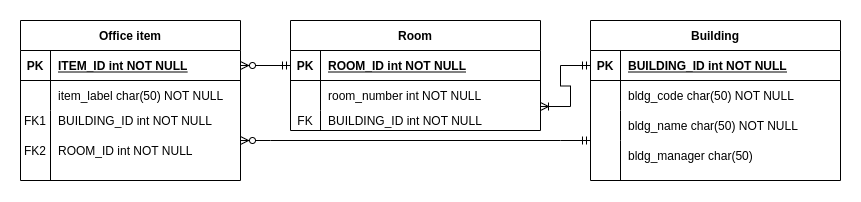

The diagram above was exported from draw.io. Its source (the exported page's mxGraphModel, read from the mxfile embedded in the PNG):
<mxGraphModel dx="1590" dy="773" grid="1" gridSize="10" guides="1" tooltips="1" connect="1" arrows="1" fold="1" page="1" pageScale="1" pageWidth="850" pageHeight="1100" math="0" shadow="0" extFonts="Permanent Marker^https://fonts.googleapis.com/css?family=Permanent+Marker">
  <root>
    <mxCell id="0" />
    <mxCell id="1" parent="0" />
    <mxCell id="PzXpPkI5gqU9WpSkT1D2-156" value="Room" style="shape=table;startSize=30;container=1;collapsible=1;childLayout=tableLayout;fixedRows=1;rowLines=0;fontStyle=1;align=center;resizeLast=1;" parent="1" vertex="1">
      <mxGeometry x="290" y="20" width="250" height="110" as="geometry" />
    </mxCell>
    <mxCell id="PzXpPkI5gqU9WpSkT1D2-157" value="" style="shape=partialRectangle;collapsible=0;dropTarget=0;pointerEvents=0;fillColor=none;points=[[0,0.5],[1,0.5]];portConstraint=eastwest;top=0;left=0;right=0;bottom=1;" parent="PzXpPkI5gqU9WpSkT1D2-156" vertex="1">
      <mxGeometry y="30" width="250" height="30" as="geometry" />
    </mxCell>
    <mxCell id="PzXpPkI5gqU9WpSkT1D2-158" value="PK" style="shape=partialRectangle;overflow=hidden;connectable=0;fillColor=none;top=0;left=0;bottom=0;right=0;fontStyle=1;" parent="PzXpPkI5gqU9WpSkT1D2-157" vertex="1">
      <mxGeometry width="30" height="30" as="geometry">
        <mxRectangle width="30" height="30" as="alternateBounds" />
      </mxGeometry>
    </mxCell>
    <mxCell id="PzXpPkI5gqU9WpSkT1D2-159" value="ROOM_ID int NOT NULL" style="shape=partialRectangle;overflow=hidden;connectable=0;fillColor=none;top=0;left=0;bottom=0;right=0;align=left;spacingLeft=6;fontStyle=5;" parent="PzXpPkI5gqU9WpSkT1D2-157" vertex="1">
      <mxGeometry x="30" width="220" height="30" as="geometry">
        <mxRectangle width="220" height="30" as="alternateBounds" />
      </mxGeometry>
    </mxCell>
    <mxCell id="PzXpPkI5gqU9WpSkT1D2-160" value="" style="shape=partialRectangle;collapsible=0;dropTarget=0;pointerEvents=0;fillColor=none;points=[[0,0.5],[1,0.5]];portConstraint=eastwest;top=0;left=0;right=0;bottom=0;" parent="PzXpPkI5gqU9WpSkT1D2-156" vertex="1">
      <mxGeometry y="60" width="250" height="30" as="geometry" />
    </mxCell>
    <mxCell id="PzXpPkI5gqU9WpSkT1D2-161" value="" style="shape=partialRectangle;overflow=hidden;connectable=0;fillColor=none;top=0;left=0;bottom=0;right=0;" parent="PzXpPkI5gqU9WpSkT1D2-160" vertex="1">
      <mxGeometry width="30" height="30" as="geometry">
        <mxRectangle width="30" height="30" as="alternateBounds" />
      </mxGeometry>
    </mxCell>
    <mxCell id="PzXpPkI5gqU9WpSkT1D2-162" value="room_number int NOT NULL" style="shape=partialRectangle;overflow=hidden;connectable=0;fillColor=none;top=0;left=0;bottom=0;right=0;align=left;spacingLeft=6;" parent="PzXpPkI5gqU9WpSkT1D2-160" vertex="1">
      <mxGeometry x="30" width="220" height="30" as="geometry">
        <mxRectangle width="220" height="30" as="alternateBounds" />
      </mxGeometry>
    </mxCell>
    <mxCell id="PzXpPkI5gqU9WpSkT1D2-163" value="" style="shape=partialRectangle;collapsible=0;dropTarget=0;pointerEvents=0;fillColor=none;points=[[0,0.5],[1,0.5]];portConstraint=eastwest;top=0;left=0;right=0;bottom=0;" parent="PzXpPkI5gqU9WpSkT1D2-156" vertex="1">
      <mxGeometry y="90" width="250" height="20" as="geometry" />
    </mxCell>
    <mxCell id="PzXpPkI5gqU9WpSkT1D2-164" value="" style="shape=partialRectangle;overflow=hidden;connectable=0;fillColor=none;top=0;left=0;bottom=0;right=0;" parent="PzXpPkI5gqU9WpSkT1D2-163" vertex="1">
      <mxGeometry width="30" height="20" as="geometry">
        <mxRectangle width="30" height="20" as="alternateBounds" />
      </mxGeometry>
    </mxCell>
    <mxCell id="PzXpPkI5gqU9WpSkT1D2-165" value="" style="shape=partialRectangle;overflow=hidden;connectable=0;fillColor=none;top=0;left=0;bottom=0;right=0;align=left;spacingLeft=6;" parent="PzXpPkI5gqU9WpSkT1D2-163" vertex="1">
      <mxGeometry x="30" width="220" height="20" as="geometry">
        <mxRectangle width="220" height="20" as="alternateBounds" />
      </mxGeometry>
    </mxCell>
    <mxCell id="PzXpPkI5gqU9WpSkT1D2-166" value="Building" style="shape=table;startSize=30;container=1;collapsible=1;childLayout=tableLayout;fixedRows=1;rowLines=0;fontStyle=1;align=center;resizeLast=1;" parent="1" vertex="1">
      <mxGeometry x="590" y="20" width="250" height="160" as="geometry" />
    </mxCell>
    <mxCell id="PzXpPkI5gqU9WpSkT1D2-167" value="" style="shape=partialRectangle;collapsible=0;dropTarget=0;pointerEvents=0;fillColor=none;points=[[0,0.5],[1,0.5]];portConstraint=eastwest;top=0;left=0;right=0;bottom=1;" parent="PzXpPkI5gqU9WpSkT1D2-166" vertex="1">
      <mxGeometry y="30" width="250" height="30" as="geometry" />
    </mxCell>
    <mxCell id="PzXpPkI5gqU9WpSkT1D2-168" value="PK" style="shape=partialRectangle;overflow=hidden;connectable=0;fillColor=none;top=0;left=0;bottom=0;right=0;fontStyle=1;" parent="PzXpPkI5gqU9WpSkT1D2-167" vertex="1">
      <mxGeometry width="30" height="30" as="geometry">
        <mxRectangle width="30" height="30" as="alternateBounds" />
      </mxGeometry>
    </mxCell>
    <mxCell id="PzXpPkI5gqU9WpSkT1D2-169" value="BUILDING_ID int NOT NULL " style="shape=partialRectangle;overflow=hidden;connectable=0;fillColor=none;top=0;left=0;bottom=0;right=0;align=left;spacingLeft=6;fontStyle=5;" parent="PzXpPkI5gqU9WpSkT1D2-167" vertex="1">
      <mxGeometry x="30" width="220" height="30" as="geometry">
        <mxRectangle width="220" height="30" as="alternateBounds" />
      </mxGeometry>
    </mxCell>
    <mxCell id="PzXpPkI5gqU9WpSkT1D2-170" value="" style="shape=partialRectangle;collapsible=0;dropTarget=0;pointerEvents=0;fillColor=none;points=[[0,0.5],[1,0.5]];portConstraint=eastwest;top=0;left=0;right=0;bottom=0;" parent="PzXpPkI5gqU9WpSkT1D2-166" vertex="1">
      <mxGeometry y="60" width="250" height="30" as="geometry" />
    </mxCell>
    <mxCell id="PzXpPkI5gqU9WpSkT1D2-171" value="" style="shape=partialRectangle;overflow=hidden;connectable=0;fillColor=none;top=0;left=0;bottom=0;right=0;" parent="PzXpPkI5gqU9WpSkT1D2-170" vertex="1">
      <mxGeometry width="30" height="30" as="geometry">
        <mxRectangle width="30" height="30" as="alternateBounds" />
      </mxGeometry>
    </mxCell>
    <mxCell id="PzXpPkI5gqU9WpSkT1D2-172" value="bldg_code char(50) NOT NULL" style="shape=partialRectangle;overflow=hidden;connectable=0;fillColor=none;top=0;left=0;bottom=0;right=0;align=left;spacingLeft=6;" parent="PzXpPkI5gqU9WpSkT1D2-170" vertex="1">
      <mxGeometry x="30" width="220" height="30" as="geometry">
        <mxRectangle width="220" height="30" as="alternateBounds" />
      </mxGeometry>
    </mxCell>
    <mxCell id="PzXpPkI5gqU9WpSkT1D2-173" value="" style="shape=partialRectangle;collapsible=0;dropTarget=0;pointerEvents=0;fillColor=none;points=[[0,0.5],[1,0.5]];portConstraint=eastwest;top=0;left=0;right=0;bottom=0;" parent="PzXpPkI5gqU9WpSkT1D2-166" vertex="1">
      <mxGeometry y="90" width="250" height="30" as="geometry" />
    </mxCell>
    <mxCell id="PzXpPkI5gqU9WpSkT1D2-174" value="" style="shape=partialRectangle;overflow=hidden;connectable=0;fillColor=none;top=0;left=0;bottom=0;right=0;" parent="PzXpPkI5gqU9WpSkT1D2-173" vertex="1">
      <mxGeometry width="30" height="30" as="geometry">
        <mxRectangle width="30" height="30" as="alternateBounds" />
      </mxGeometry>
    </mxCell>
    <mxCell id="PzXpPkI5gqU9WpSkT1D2-175" value="bldg_name char(50) NOT NULL" style="shape=partialRectangle;overflow=hidden;connectable=0;fillColor=none;top=0;left=0;bottom=0;right=0;align=left;spacingLeft=6;" parent="PzXpPkI5gqU9WpSkT1D2-173" vertex="1">
      <mxGeometry x="30" width="220" height="30" as="geometry">
        <mxRectangle width="220" height="30" as="alternateBounds" />
      </mxGeometry>
    </mxCell>
    <mxCell id="PzXpPkI5gqU9WpSkT1D2-176" value="Office item" style="shape=table;startSize=30;container=1;collapsible=1;childLayout=tableLayout;fixedRows=1;rowLines=0;fontStyle=1;align=center;resizeLast=1;" parent="1" vertex="1">
      <mxGeometry x="20" y="20" width="220" height="160" as="geometry" />
    </mxCell>
    <mxCell id="PzXpPkI5gqU9WpSkT1D2-177" value="" style="shape=partialRectangle;collapsible=0;dropTarget=0;pointerEvents=0;fillColor=none;points=[[0,0.5],[1,0.5]];portConstraint=eastwest;top=0;left=0;right=0;bottom=1;" parent="PzXpPkI5gqU9WpSkT1D2-176" vertex="1">
      <mxGeometry y="30" width="220" height="30" as="geometry" />
    </mxCell>
    <mxCell id="PzXpPkI5gqU9WpSkT1D2-178" value="PK" style="shape=partialRectangle;overflow=hidden;connectable=0;fillColor=none;top=0;left=0;bottom=0;right=0;fontStyle=1;" parent="PzXpPkI5gqU9WpSkT1D2-177" vertex="1">
      <mxGeometry width="30" height="30" as="geometry">
        <mxRectangle width="30" height="30" as="alternateBounds" />
      </mxGeometry>
    </mxCell>
    <mxCell id="PzXpPkI5gqU9WpSkT1D2-179" value="ITEM_ID int NOT NULL" style="shape=partialRectangle;overflow=hidden;connectable=0;fillColor=none;top=0;left=0;bottom=0;right=0;align=left;spacingLeft=6;fontStyle=5;" parent="PzXpPkI5gqU9WpSkT1D2-177" vertex="1">
      <mxGeometry x="30" width="190" height="30" as="geometry">
        <mxRectangle width="190" height="30" as="alternateBounds" />
      </mxGeometry>
    </mxCell>
    <mxCell id="PzXpPkI5gqU9WpSkT1D2-180" value="" style="shape=partialRectangle;collapsible=0;dropTarget=0;pointerEvents=0;fillColor=none;points=[[0,0.5],[1,0.5]];portConstraint=eastwest;top=0;left=0;right=0;bottom=0;" parent="PzXpPkI5gqU9WpSkT1D2-176" vertex="1">
      <mxGeometry y="60" width="220" height="30" as="geometry" />
    </mxCell>
    <mxCell id="PzXpPkI5gqU9WpSkT1D2-181" value="" style="shape=partialRectangle;overflow=hidden;connectable=0;fillColor=none;top=0;left=0;bottom=0;right=0;" parent="PzXpPkI5gqU9WpSkT1D2-180" vertex="1">
      <mxGeometry width="30" height="30" as="geometry">
        <mxRectangle width="30" height="30" as="alternateBounds" />
      </mxGeometry>
    </mxCell>
    <mxCell id="PzXpPkI5gqU9WpSkT1D2-182" value="item_label char(50) NOT NULL" style="shape=partialRectangle;overflow=hidden;connectable=0;fillColor=none;top=0;left=0;bottom=0;right=0;align=left;spacingLeft=6;" parent="PzXpPkI5gqU9WpSkT1D2-180" vertex="1">
      <mxGeometry x="30" width="190" height="30" as="geometry">
        <mxRectangle width="190" height="30" as="alternateBounds" />
      </mxGeometry>
    </mxCell>
    <mxCell id="PzXpPkI5gqU9WpSkT1D2-183" value="bldg_manager char(50)" style="shape=partialRectangle;overflow=hidden;connectable=0;fillColor=none;top=0;left=0;bottom=0;right=0;align=left;spacingLeft=6;" parent="1" vertex="1">
      <mxGeometry x="620" y="140" width="220" height="30" as="geometry">
        <mxRectangle width="220" height="30" as="alternateBounds" />
      </mxGeometry>
    </mxCell>
    <mxCell id="PzXpPkI5gqU9WpSkT1D2-184" value="" style="endArrow=none;html=1;rounded=0;" parent="1" edge="1">
      <mxGeometry width="50" height="50" relative="1" as="geometry">
        <mxPoint x="620" y="140" as="sourcePoint" />
        <mxPoint x="620" y="180" as="targetPoint" />
      </mxGeometry>
    </mxCell>
    <mxCell id="PzXpPkI5gqU9WpSkT1D2-185" value="" style="edgeStyle=entityRelationEdgeStyle;fontSize=12;html=1;endArrow=ERzeroToMany;startArrow=ERmandOne;rounded=0;entryX=1;entryY=0.5;entryDx=0;entryDy=0;exitX=0;exitY=0.5;exitDx=0;exitDy=0;" parent="1" source="PzXpPkI5gqU9WpSkT1D2-157" target="PzXpPkI5gqU9WpSkT1D2-177" edge="1">
      <mxGeometry width="100" height="100" relative="1" as="geometry">
        <mxPoint x="310" y="109" as="sourcePoint" />
        <mxPoint x="400" y="170" as="targetPoint" />
      </mxGeometry>
    </mxCell>
    <mxCell id="PzXpPkI5gqU9WpSkT1D2-186" value="" style="edgeStyle=entityRelationEdgeStyle;fontSize=12;html=1;endArrow=ERoneToMany;startArrow=ERmandOne;rounded=0;exitX=0;exitY=0.5;exitDx=0;exitDy=0;entryX=1;entryY=0.867;entryDx=0;entryDy=0;entryPerimeter=0;" parent="1" source="PzXpPkI5gqU9WpSkT1D2-167" target="PzXpPkI5gqU9WpSkT1D2-160" edge="1">
      <mxGeometry width="100" height="100" relative="1" as="geometry">
        <mxPoint x="580" y="150" as="sourcePoint" />
        <mxPoint x="680" y="50" as="targetPoint" />
      </mxGeometry>
    </mxCell>
    <mxCell id="PzXpPkI5gqU9WpSkT1D2-187" value="" style="edgeStyle=entityRelationEdgeStyle;fontSize=12;html=1;endArrow=ERzeroToMany;startArrow=ERmandOne;rounded=0;entryX=1;entryY=0.75;entryDx=0;entryDy=0;exitX=0;exitY=0.75;exitDx=0;exitDy=0;" parent="1" source="PzXpPkI5gqU9WpSkT1D2-166" target="PzXpPkI5gqU9WpSkT1D2-176" edge="1">
      <mxGeometry width="100" height="100" relative="1" as="geometry">
        <mxPoint x="590" y="160" as="sourcePoint" />
        <mxPoint x="200" y="230" as="targetPoint" />
      </mxGeometry>
    </mxCell>
    <mxCell id="PzXpPkI5gqU9WpSkT1D2-188" value="" style="endArrow=none;html=1;rounded=0;" parent="1" edge="1">
      <mxGeometry width="50" height="50" relative="1" as="geometry">
        <mxPoint x="50" y="180" as="sourcePoint" />
        <mxPoint x="50" y="110" as="targetPoint" />
      </mxGeometry>
    </mxCell>
    <mxCell id="PzXpPkI5gqU9WpSkT1D2-190" value="BUILDING_ID int NOT NULL" style="shape=partialRectangle;overflow=hidden;connectable=0;fillColor=none;top=0;left=0;bottom=0;right=0;align=left;spacingLeft=6;" parent="1" vertex="1">
      <mxGeometry x="320" y="110" width="220" height="20" as="geometry">
        <mxRectangle width="220" height="20" as="alternateBounds" />
      </mxGeometry>
    </mxCell>
    <mxCell id="PzXpPkI5gqU9WpSkT1D2-191" value="BUILDING_ID int NOT NULL" style="shape=partialRectangle;overflow=hidden;connectable=0;fillColor=none;top=0;left=0;bottom=0;right=0;align=left;spacingLeft=6;" parent="1" vertex="1">
      <mxGeometry x="50" y="110" width="220" height="20" as="geometry">
        <mxRectangle width="220" height="20" as="alternateBounds" />
      </mxGeometry>
    </mxCell>
    <mxCell id="PzXpPkI5gqU9WpSkT1D2-192" value="ROOM_ID int NOT NULL" style="shape=partialRectangle;overflow=hidden;connectable=0;fillColor=none;top=0;left=0;bottom=0;right=0;align=left;spacingLeft=6;" parent="1" vertex="1">
      <mxGeometry x="50" y="140" width="220" height="20" as="geometry">
        <mxRectangle width="220" height="20" as="alternateBounds" />
      </mxGeometry>
    </mxCell>
    <mxCell id="PzXpPkI5gqU9WpSkT1D2-194" value="FK" style="shape=partialRectangle;overflow=hidden;connectable=0;fillColor=none;top=0;left=0;bottom=0;right=0;" parent="1" vertex="1">
      <mxGeometry x="290" y="110" width="30" height="20" as="geometry">
        <mxRectangle width="30" height="20" as="alternateBounds" />
      </mxGeometry>
    </mxCell>
    <mxCell id="PzXpPkI5gqU9WpSkT1D2-196" value="FK1" style="shape=partialRectangle;overflow=hidden;connectable=0;fillColor=none;top=0;left=0;bottom=0;right=0;" parent="1" vertex="1">
      <mxGeometry x="20" y="110" width="30" height="20" as="geometry">
        <mxRectangle width="30" height="20" as="alternateBounds" />
      </mxGeometry>
    </mxCell>
    <mxCell id="PzXpPkI5gqU9WpSkT1D2-198" value="FK2" style="shape=partialRectangle;overflow=hidden;connectable=0;fillColor=none;top=0;left=0;bottom=0;right=0;" parent="1" vertex="1">
      <mxGeometry x="20" y="140" width="30" height="20" as="geometry">
        <mxRectangle width="30" height="20" as="alternateBounds" />
      </mxGeometry>
    </mxCell>
  </root>
</mxGraphModel>